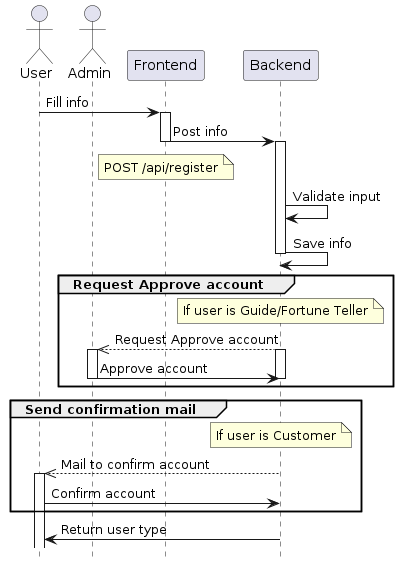

The diagram above was rendered by PlantUML. Its source (embedded in the PNG):
@startuml
actor User
actor Admin
participant "Frontend" as FE
participant "Backend" as BE
User -> FE: Fill info
activate FE
FE -> BE: Post info
deactivate FE
note over FE: POST /api/register
activate BE
BE -> BE: Validate input
BE -> BE: Save info
deactivate BE
group Request Approve account
	note over BE: If user is Guide/Fortune Teller
	BE -->> Admin: Request Approve account
	activate BE
	activate Admin
	Admin -> BE: Approve account
	deactivate BE
	deactivate Admin
end
group Send confirmation mail
	note over BE : If user is Customer
	BE -->> User: Mail to confirm account
	activate User
	User -> BE: Confirm account
end
BE -> User: Return user type
hide footbox
@enduml